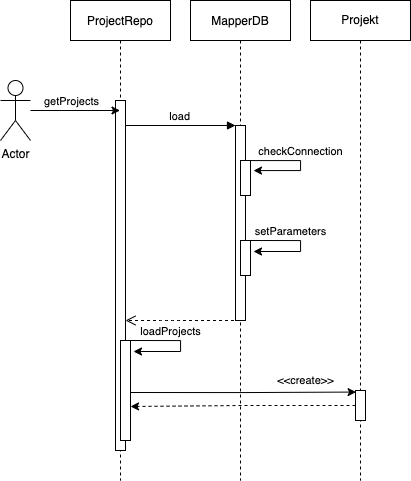

The diagram above was exported from draw.io. Its source (the exported page's mxGraphModel, read from the mxfile embedded in the PNG):
<mxGraphModel dx="997" dy="785" grid="1" gridSize="10" guides="1" tooltips="1" connect="1" arrows="1" fold="1" page="1" pageScale="1" pageWidth="850" pageHeight="1100" math="0" shadow="0">
  <root>
    <mxCell id="0" />
    <mxCell id="1" parent="0" />
    <mxCell id="3nuBFxr9cyL0pnOWT2aG-1" value="ProjectRepo" style="shape=umlLifeline;perimeter=lifelinePerimeter;container=1;collapsible=0;recursiveResize=0;rounded=0;shadow=0;strokeWidth=1;" parent="1" vertex="1">
      <mxGeometry x="130" y="80" width="100" height="480" as="geometry" />
    </mxCell>
    <mxCell id="3nuBFxr9cyL0pnOWT2aG-2" value="" style="points=[];perimeter=orthogonalPerimeter;rounded=0;shadow=0;strokeWidth=1;" parent="3nuBFxr9cyL0pnOWT2aG-1" vertex="1">
      <mxGeometry x="45" y="100" width="10" height="350" as="geometry" />
    </mxCell>
    <mxCell id="3nuBFxr9cyL0pnOWT2aG-4" value="" style="points=[];perimeter=orthogonalPerimeter;rounded=0;shadow=0;strokeWidth=1;" parent="3nuBFxr9cyL0pnOWT2aG-1" vertex="1">
      <mxGeometry x="50" y="340" width="10" height="100" as="geometry" />
    </mxCell>
    <mxCell id="3nuBFxr9cyL0pnOWT2aG-5" value="MapperDB" style="shape=umlLifeline;perimeter=lifelinePerimeter;container=1;collapsible=0;recursiveResize=0;rounded=0;shadow=0;strokeWidth=1;" parent="1" vertex="1">
      <mxGeometry x="250" y="80" width="100" height="480" as="geometry" />
    </mxCell>
    <mxCell id="3nuBFxr9cyL0pnOWT2aG-6" value="" style="points=[];perimeter=orthogonalPerimeter;rounded=0;shadow=0;strokeWidth=1;" parent="3nuBFxr9cyL0pnOWT2aG-5" vertex="1">
      <mxGeometry x="45" y="125" width="10" height="195" as="geometry" />
    </mxCell>
    <mxCell id="6W-wVbIS2HWkVjuhXPXA-16" value="" style="html=1;points=[];perimeter=orthogonalPerimeter;" vertex="1" parent="3nuBFxr9cyL0pnOWT2aG-5">
      <mxGeometry x="50" y="160" width="10" height="35" as="geometry" />
    </mxCell>
    <mxCell id="6W-wVbIS2HWkVjuhXPXA-17" value="" style="html=1;points=[];perimeter=orthogonalPerimeter;" vertex="1" parent="3nuBFxr9cyL0pnOWT2aG-5">
      <mxGeometry x="50" y="240" width="10" height="35" as="geometry" />
    </mxCell>
    <mxCell id="6W-wVbIS2HWkVjuhXPXA-18" style="edgeStyle=orthogonalEdgeStyle;rounded=0;orthogonalLoop=1;jettySize=auto;html=1;" edge="1" parent="3nuBFxr9cyL0pnOWT2aG-5" source="6W-wVbIS2HWkVjuhXPXA-16">
      <mxGeometry relative="1" as="geometry">
        <mxPoint x="63" y="170" as="targetPoint" />
        <Array as="points">
          <mxPoint x="110" y="160" />
          <mxPoint x="110" y="170" />
          <mxPoint x="63" y="170" />
        </Array>
      </mxGeometry>
    </mxCell>
    <mxCell id="6W-wVbIS2HWkVjuhXPXA-20" value="checkConnection" style="edgeLabel;html=1;align=center;verticalAlign=middle;resizable=0;points=[];" vertex="1" connectable="0" parent="6W-wVbIS2HWkVjuhXPXA-18">
      <mxGeometry x="-0.7161" y="2" relative="1" as="geometry">
        <mxPoint x="35" y="-8" as="offset" />
      </mxGeometry>
    </mxCell>
    <mxCell id="3nuBFxr9cyL0pnOWT2aG-7" value="" style="verticalAlign=bottom;endArrow=open;dashed=1;endSize=8;shadow=0;strokeWidth=1;" parent="1" source="3nuBFxr9cyL0pnOWT2aG-5" target="3nuBFxr9cyL0pnOWT2aG-2" edge="1">
      <mxGeometry relative="1" as="geometry">
        <mxPoint x="275" y="236" as="targetPoint" />
        <mxPoint x="290" y="390" as="sourcePoint" />
        <Array as="points">
          <mxPoint x="230" y="400" />
        </Array>
      </mxGeometry>
    </mxCell>
    <mxCell id="3nuBFxr9cyL0pnOWT2aG-8" value="load" style="verticalAlign=bottom;endArrow=block;entryX=0;entryY=0;shadow=0;strokeWidth=1;" parent="1" source="3nuBFxr9cyL0pnOWT2aG-2" target="3nuBFxr9cyL0pnOWT2aG-6" edge="1">
      <mxGeometry relative="1" as="geometry">
        <mxPoint x="275" y="160" as="sourcePoint" />
      </mxGeometry>
    </mxCell>
    <mxCell id="6W-wVbIS2HWkVjuhXPXA-3" style="edgeStyle=orthogonalEdgeStyle;rounded=0;orthogonalLoop=1;jettySize=auto;html=1;" edge="1" parent="1" source="6W-wVbIS2HWkVjuhXPXA-1" target="3nuBFxr9cyL0pnOWT2aG-1">
      <mxGeometry relative="1" as="geometry">
        <Array as="points">
          <mxPoint x="150" y="180" />
          <mxPoint x="150" y="180" />
        </Array>
      </mxGeometry>
    </mxCell>
    <mxCell id="6W-wVbIS2HWkVjuhXPXA-9" value="getProjects" style="edgeLabel;html=1;align=center;verticalAlign=middle;resizable=0;points=[];" vertex="1" connectable="0" parent="6W-wVbIS2HWkVjuhXPXA-3">
      <mxGeometry x="-0.0554" relative="1" as="geometry">
        <mxPoint x="-2" y="-10" as="offset" />
      </mxGeometry>
    </mxCell>
    <mxCell id="6W-wVbIS2HWkVjuhXPXA-1" value="Actor" style="shape=umlActor;verticalLabelPosition=bottom;verticalAlign=top;html=1;outlineConnect=0;" vertex="1" parent="1">
      <mxGeometry x="60" y="160" width="30" height="60" as="geometry" />
    </mxCell>
    <mxCell id="6W-wVbIS2HWkVjuhXPXA-10" value="Projekt" style="shape=umlLifeline;perimeter=lifelinePerimeter;whiteSpace=wrap;html=1;container=1;collapsible=0;recursiveResize=0;outlineConnect=0;" vertex="1" parent="1">
      <mxGeometry x="370" y="80" width="100" height="480" as="geometry" />
    </mxCell>
    <mxCell id="6W-wVbIS2HWkVjuhXPXA-24" value="" style="html=1;points=[];perimeter=orthogonalPerimeter;" vertex="1" parent="6W-wVbIS2HWkVjuhXPXA-10">
      <mxGeometry x="45" y="390" width="10" height="30" as="geometry" />
    </mxCell>
    <mxCell id="6W-wVbIS2HWkVjuhXPXA-19" style="edgeStyle=orthogonalEdgeStyle;rounded=0;orthogonalLoop=1;jettySize=auto;html=1;" edge="1" parent="1">
      <mxGeometry relative="1" as="geometry">
        <mxPoint x="310" y="320" as="sourcePoint" />
        <mxPoint x="313" y="331" as="targetPoint" />
        <Array as="points">
          <mxPoint x="360" y="320" />
          <mxPoint x="360" y="331" />
          <mxPoint x="313" y="331" />
        </Array>
      </mxGeometry>
    </mxCell>
    <mxCell id="6W-wVbIS2HWkVjuhXPXA-21" value="setParameters" style="edgeLabel;html=1;align=center;verticalAlign=middle;resizable=0;points=[];" vertex="1" connectable="0" parent="6W-wVbIS2HWkVjuhXPXA-19">
      <mxGeometry x="-0.4215" y="1" relative="1" as="geometry">
        <mxPoint x="9" y="-9" as="offset" />
      </mxGeometry>
    </mxCell>
    <mxCell id="6W-wVbIS2HWkVjuhXPXA-22" style="edgeStyle=orthogonalEdgeStyle;rounded=0;orthogonalLoop=1;jettySize=auto;html=1;" edge="1" parent="1">
      <mxGeometry relative="1" as="geometry">
        <mxPoint x="190" y="420" as="sourcePoint" />
        <mxPoint x="193" y="431" as="targetPoint" />
        <Array as="points">
          <mxPoint x="240" y="420" />
          <mxPoint x="240" y="431" />
          <mxPoint x="193" y="431" />
        </Array>
      </mxGeometry>
    </mxCell>
    <mxCell id="6W-wVbIS2HWkVjuhXPXA-23" value="loadProjects" style="edgeLabel;html=1;align=center;verticalAlign=middle;resizable=0;points=[];" vertex="1" connectable="0" parent="6W-wVbIS2HWkVjuhXPXA-22">
      <mxGeometry x="-0.4215" y="1" relative="1" as="geometry">
        <mxPoint x="9" y="-9" as="offset" />
      </mxGeometry>
    </mxCell>
    <mxCell id="6W-wVbIS2HWkVjuhXPXA-25" style="edgeStyle=orthogonalEdgeStyle;rounded=0;orthogonalLoop=1;jettySize=auto;html=1;entryX=0.059;entryY=0.052;entryDx=0;entryDy=0;entryPerimeter=0;" edge="1" parent="1" target="6W-wVbIS2HWkVjuhXPXA-24">
      <mxGeometry relative="1" as="geometry">
        <mxPoint x="190" y="472" as="sourcePoint" />
      </mxGeometry>
    </mxCell>
    <mxCell id="6W-wVbIS2HWkVjuhXPXA-26" value="&amp;lt;&amp;lt;create&amp;gt;&amp;gt;" style="edgeLabel;html=1;align=center;verticalAlign=middle;resizable=0;points=[];" vertex="1" connectable="0" parent="6W-wVbIS2HWkVjuhXPXA-25">
      <mxGeometry x="0.5507" relative="1" as="geometry">
        <mxPoint y="-12" as="offset" />
      </mxGeometry>
    </mxCell>
    <mxCell id="6W-wVbIS2HWkVjuhXPXA-27" style="edgeStyle=orthogonalEdgeStyle;rounded=0;orthogonalLoop=1;jettySize=auto;html=1;dashed=1;" edge="1" parent="1" source="6W-wVbIS2HWkVjuhXPXA-24">
      <mxGeometry relative="1" as="geometry">
        <mxPoint x="190" y="486" as="targetPoint" />
      </mxGeometry>
    </mxCell>
  </root>
</mxGraphModel>